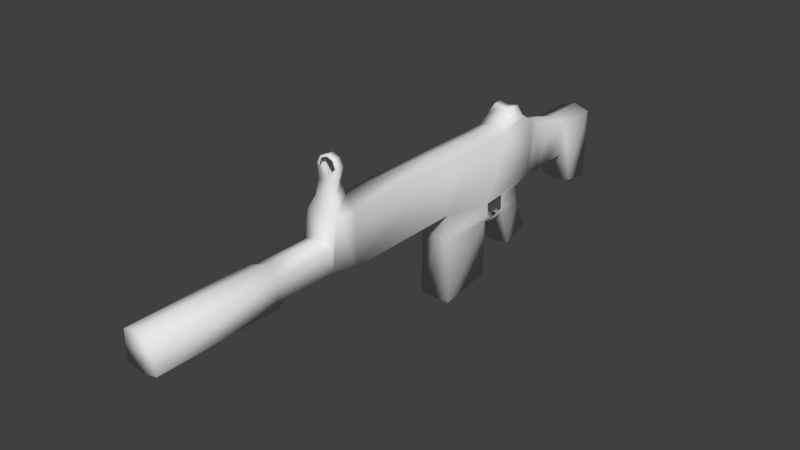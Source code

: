 # Source: gun.blend  (saved by Blender 2.81.16; exported with 4.5.12 LTS)
import bpy
from mathutils import Matrix  # noqa: F401  (used for matrix-valued properties, if any)

bpy.ops.wm.read_factory_settings(use_empty=True)
scene = bpy.context.scene
scene.name = 'Scene'

# ---- collections
col_collection_1 = bpy.data.collections.new('Collection 1'); scene.collection.children.link(col_collection_1)

# ---- world
world_world = bpy.data.worlds.new('World'); scene.world = world_world
world_world.color = (0.05088, 0.05088, 0.05088)
world_world.use_sun_shadow = False
world_world.sun_shadow_jitter_overblur = 0.0
world_world.cycles.sampling_method = 'MANUAL'
world_world.cycles.sample_map_resolution = 256

# ---- meshes
me_plane = bpy.data.meshes.new('Plane')
me_plane.from_pydata([(-6.099, 0.2496, -0.2027), (1.144, -0.3104, -0.2027), (-6.099, 0.6012, -0.2027), (1.144, 0.6138, -0.2027), (-3.793, 0.318, -0.2027), (-3.793, 0.5806, -0.2027), (-3.436, 0.2285, -0.2027), (-3.715, 0.896, -0.2027), (-0.2167, 0.2021, -0.2027), (-0.2167, 0.902, -0.2027), (-1.028, 0.8943, -0.2027), (-1.869, 0.898, -0.2027), (-1.869, 0.2273, -0.2027), (-1.066, 0.08241, -0.2027), (-1.819, -0.9621, -0.2027), (-1.115, -0.8608, -0.2027), (-0.2438, -0.5163, -0.2027), (-0.6096, -0.6292, -0.2027), (-0.7919, 0.09964, -0.2027), (-0.4931, 0.09845, -0.2027), (-0.7855, -0.147, -0.2027), (-0.4459, -0.1482, -0.2027), (-4.498, 0.5776, -0.2027), (-4.574, 0.6012, -0.2027), (-4.574, 0.2519, -0.2027), (-4.498, 0.3188, -0.2027), (0.2369, 0.2008, -0.2027), (0.7954, -0.2593, -0.2027), (0.5855, 0.5887, -0.2027), (0.2369, 0.6948, -0.2027), (0.5162, 0.1874, -0.2027), (-0.06487, 0.7356, -0.2027), (0.0101, 0.1616, -0.2027), (-1.869, -0.05559, -0.2027), (-1.819, -0.1146, -0.2027), (-1.115, -0.1266, -0.2027), (-1.066, -0.07802, -0.2027), (-1.003, -0.1983, -0.2027), (-0.7869, -0.09092, -0.2027), (-1.004, -0.1422, -0.2027), (-3.438, 0.8963, -0.2027), (-3.623, 1.4, -0.1427), (-3.53, 1.4, -0.1427), (-0.5492, 1.002, -0.2027), (-0.7291, 0.8971, -0.2027), (-0.5314, 1.133, -0.1267), (-0.4144, 1.138, -0.1267), (-0.3966, 1.006, -0.2027), (-6.099, 0.2047, 0.0), (1.144, -0.3552, 0.0), (-6.099, 0.666, 0.0), (1.144, 0.6786, 0.0), (-3.793, 0.2732, 0.0), (-3.793, 0.6455, 0.0), (-3.436, 0.1836, 0.0), (-3.715, 0.9608, 0.0), (-0.2167, 0.1572, 0.0), (-0.2167, 0.9668, 0.0), (-1.028, 0.9591, 0.0), (-1.869, 0.9628, 0.0), (-1.869, 0.1824, 0.0), (-1.819, -0.9636, 0.0), (-1.115, -0.8622, 0.0), (-0.2438, -0.5612, 0.0), (-0.6096, -0.674, 0.0), (-0.4931, 0.05359, 0.0), (-0.7855, -0.1918, 0.0), (-0.4459, -0.193, 0.0), (-4.498, 0.6424, 0.0), (-4.574, 0.666, 0.0), (-4.574, 0.207, 0.0), (-4.498, 0.2739, 0.0), (0.2369, 0.156, 0.0), (0.7954, -0.3042, 0.0), (0.5855, 0.6535, 0.0), (0.2369, 0.7596, 0.0), (0.5162, 0.1426, 0.0), (-0.06487, 0.8005, 0.0), (0.0101, 0.1167, 0.0), (-1.869, -0.1005, 0.0), (-1.819, -0.1594, 0.0), (-1.115, -0.1715, 0.0), (-1.003, -0.2431, 0.0), (-1.004, -0.1422, 0.0), (-3.438, 0.9611, 0.0), (-3.623, 1.524, 0.0), (-3.53, 1.524, 0.0), (-0.7291, 0.9619, 0.0), (-0.5314, 1.109, 0.0), (-0.4144, 1.114, 0.0), (-0.3966, 1.071, 0.0), (-0.5492, 1.066, 0.0), (-3.623, 1.389, -0.1064), (-3.53, 1.39, -0.1064), (-3.53, 1.499, 0.0), (-3.623, 1.499, 0.0), (-3.623, 1.221, -0.1204), (-3.53, 1.242, -0.1025), (-3.623, 1.268, 0.0), (-3.53, 1.269, 0.0), (-3.668, 1.058, -0.129), (-3.485, 1.115, 0.0), (-3.485, 1.059, -0.1171), (-3.668, 1.115, 0.0), (-3.623, 1.488, -0.09061), (-3.53, 1.488, -0.09061), (-3.623, 1.47, -0.07241), (-3.53, 1.471, -0.07241)], [], [(27, 28, 3, 1), (25, 22, 5, 4), (4, 5, 7, 6), (12, 11, 10, 13), (35, 15, 14, 34), (21, 16, 17, 20), (8, 19, 18, 13), (37, 35, 36, 39), (0, 2, 23, 24), (24, 23, 22, 25), (32, 31, 29, 26), (13, 36, 33, 12), (8, 9, 31, 32), (30, 28, 27), (26, 29, 28, 30), (36, 35, 34, 33), (20, 37, 39, 38), (97, 42, 93, 99), (6, 40, 11, 12), (6, 7, 40), (44, 43, 47, 9), (43, 45, 46, 47), (8, 44, 9), (19, 21, 38, 18), (21, 20, 38), (13, 10, 44, 8), (26, 72, 78, 32), (12, 60, 54, 6), (8, 56, 65, 19), (9, 57, 77, 31), (27, 73, 76, 30), (28, 74, 51, 3), (20, 66, 82, 37), (10, 58, 87, 44), (47, 90, 57, 9), (11, 59, 58, 10), (46, 89, 90, 47), (0, 48, 50, 2), (1, 49, 73, 27), (21, 67, 63, 16), (37, 39, 83, 82), (30, 76, 72, 26), (45, 88, 89, 46), (3, 51, 49, 1), (19, 65, 67, 21), (32, 78, 56, 8), (2, 50, 69, 23), (22, 68, 53, 5), (31, 77, 75, 29), (4, 52, 71, 25), (23, 69, 68, 22), (15, 62, 61, 14), (29, 75, 74, 28), (24, 70, 48, 0), (37, 82, 81, 35), (14, 61, 80, 34), (25, 71, 70, 24), (33, 79, 60, 12), (6, 54, 52, 4), (40, 84, 59, 11), (16, 63, 64, 17), (34, 80, 79, 33), (17, 64, 66, 20), (35, 81, 62, 15), (44, 87, 91, 43), (43, 91, 88, 45), (7, 5, 53, 55), (105, 86, 94, 107), (104, 41, 92, 106), (41, 96, 98, 92), (102, 97, 99, 101), (100, 7, 55, 103), (96, 100, 103, 98), (40, 102, 101, 84), (97, 102, 100, 96), (102, 40, 7, 100), (42, 97, 96, 41), (105, 42, 41, 104), (86, 105, 104, 85), (85, 104, 106, 95), (42, 105, 107, 93)])
me_plane.polygons.foreach_set('use_smooth', [True] * 81)
me_plane.use_remesh_preserve_volume = False
me_plane.use_remesh_preserve_attributes = False
me_plane.use_mirror_vertex_groups = False
me_plane.update()

# ---- objects
ob_plane = bpy.data.objects.new('Plane', me_plane)

# ---- transforms, parenting, visibility, modifiers, constraints
ob_plane.location = (0.0, 0.0, 0.0)
ob_plane.rotation_euler = (1.571, -0.0, 1.571)
ob_plane.scale = (0.5124, 0.5124, 0.5124)
ob_plane.lineart.crease_threshold = 0.0
_m = ob_plane.modifiers.new('Mirror', 'MIRROR')
_m.use_axis = (False, False, True)
_m.use_clip = True

# ---- collection membership
col_collection_1.objects.link(ob_plane)

# ---- scene / render settings (as saved in the file)
scene.frame_start = 1; scene.frame_end = 250; scene.frame_set(1)
scene.render.engine = 'BLENDER_EEVEE_NEXT'
scene.render.resolution_percentage = 50
scene.render.dither_intensity = 0.0
scene.cycles.use_denoising = False
scene.cycles.samples = 10
scene.cycles.sampling_pattern = 'TABULATED_SOBOL'
scene.cycles.light_sampling_threshold = 0.0
scene.cycles.use_adaptive_sampling = False
scene.cycles.use_light_tree = False
scene.cycles.blur_glossy = 0.0
scene.cycles.pixel_filter_type = 'GAUSSIAN'
scene.cycles.sample_clamp_indirect = 0.0
scene.view_settings.view_transform = 'Standard'
bpy.context.view_layer.update()

# ---- added for rendering (the .blend has no active camera and no usable light): camera, sun
cam_auto = bpy.data.cameras.new('AutoCamera')
cam_auto.lens = 50.0
cam_auto.sensor_width = 36.0
cam_auto.clip_end = 1000.0
ob_auto_camera = bpy.data.objects.new('AutoCamera', cam_auto)
scene.collection.objects.link(ob_auto_camera)
ob_auto_camera.location = (3.63559, -5.63207, 3.05206)
ob_auto_camera.rotation_euler = (1.09748, -7.21219e-08, 0.694738)
scene.camera = ob_auto_camera
light_auto_sun = bpy.data.lights.new('AutoSun', 'SUN')
light_auto_sun.energy = 3.0
light_auto_sun.angle = 0.0523599
ob_auto_sun = bpy.data.objects.new('AutoSun', light_auto_sun)
scene.collection.objects.link(ob_auto_sun)
ob_auto_sun.rotation_euler = (0.872665, 0.174533, 0.523599)
bpy.context.view_layer.update()
